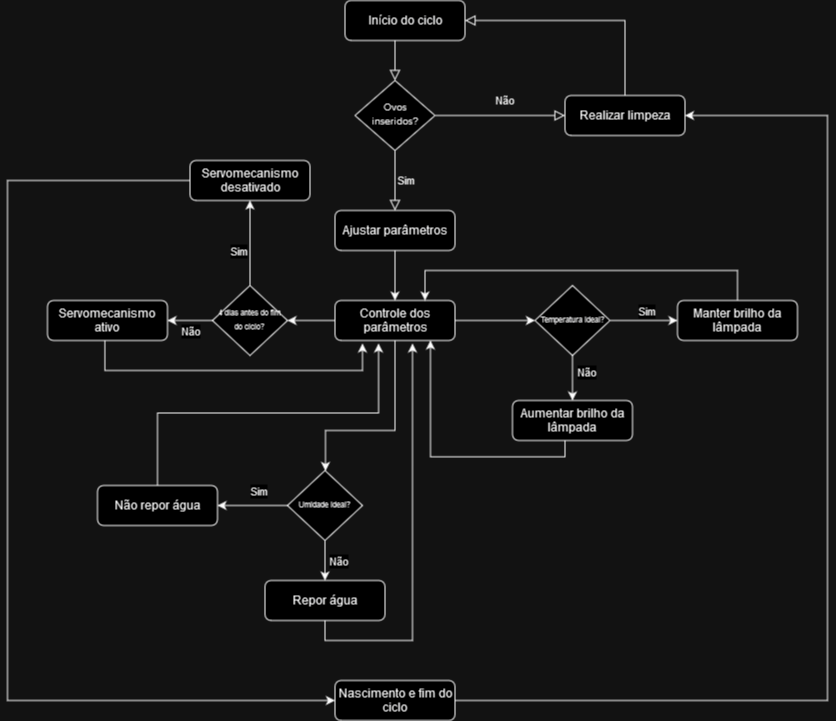

The diagram above was exported from draw.io. Its source (the exported page's mxGraphModel, read from the mxfile embedded in the PNG):
<mxGraphModel dx="2261" dy="754" grid="1" gridSize="10" guides="1" tooltips="1" connect="1" arrows="1" fold="1" page="1" pageScale="1" pageWidth="827" pageHeight="1169" math="0" shadow="0">
  <root>
    <mxCell id="WIyWlLk6GJQsqaUBKTNV-0" />
    <mxCell id="WIyWlLk6GJQsqaUBKTNV-1" parent="WIyWlLk6GJQsqaUBKTNV-0" />
    <mxCell id="WIyWlLk6GJQsqaUBKTNV-2" value="" style="rounded=0;html=1;jettySize=auto;orthogonalLoop=1;fontSize=11;endArrow=block;endFill=0;endSize=8;strokeWidth=1;shadow=0;labelBackgroundColor=none;edgeStyle=orthogonalEdgeStyle;" parent="WIyWlLk6GJQsqaUBKTNV-1" source="WIyWlLk6GJQsqaUBKTNV-3" target="WIyWlLk6GJQsqaUBKTNV-6" edge="1">
      <mxGeometry relative="1" as="geometry">
        <Array as="points">
          <mxPoint x="297.5" y="130" />
          <mxPoint x="297.5" y="130" />
        </Array>
      </mxGeometry>
    </mxCell>
    <mxCell id="WIyWlLk6GJQsqaUBKTNV-3" value="Início do ciclo" style="rounded=1;whiteSpace=wrap;html=1;fontSize=12;glass=0;strokeWidth=1;shadow=0;" parent="WIyWlLk6GJQsqaUBKTNV-1" vertex="1">
      <mxGeometry x="247.5" y="80" width="120" height="40" as="geometry" />
    </mxCell>
    <mxCell id="WIyWlLk6GJQsqaUBKTNV-5" value="Não" style="edgeStyle=orthogonalEdgeStyle;rounded=0;html=1;jettySize=auto;orthogonalLoop=1;fontSize=11;endArrow=block;endFill=0;endSize=8;strokeWidth=1;shadow=0;labelBackgroundColor=none;" parent="WIyWlLk6GJQsqaUBKTNV-1" source="WIyWlLk6GJQsqaUBKTNV-6" target="WIyWlLk6GJQsqaUBKTNV-7" edge="1">
      <mxGeometry x="0.0625" y="15" relative="1" as="geometry">
        <mxPoint as="offset" />
        <Array as="points">
          <mxPoint x="412.5" y="195" />
          <mxPoint x="412.5" y="195" />
        </Array>
      </mxGeometry>
    </mxCell>
    <mxCell id="WIyWlLk6GJQsqaUBKTNV-6" value="&lt;font style=&quot;font-size: 10px;&quot;&gt;Ovos inseridos?&lt;/font&gt;" style="rhombus;whiteSpace=wrap;html=1;shadow=0;fontFamily=Helvetica;fontSize=12;align=center;strokeWidth=1;spacing=6;spacingTop=-4;" parent="WIyWlLk6GJQsqaUBKTNV-1" vertex="1">
      <mxGeometry x="257.5" y="160" width="80" height="70" as="geometry" />
    </mxCell>
    <mxCell id="WIyWlLk6GJQsqaUBKTNV-7" value="Realizar limpeza" style="rounded=1;whiteSpace=wrap;html=1;fontSize=12;glass=0;strokeWidth=1;shadow=0;" parent="WIyWlLk6GJQsqaUBKTNV-1" vertex="1">
      <mxGeometry x="467.5" y="175" width="120" height="40" as="geometry" />
    </mxCell>
    <mxCell id="MwYGbnp451no8yMFaxm8-2" value="Sim" style="edgeStyle=orthogonalEdgeStyle;rounded=0;html=1;jettySize=auto;orthogonalLoop=1;fontSize=11;endArrow=block;endFill=0;endSize=8;strokeWidth=1;shadow=0;labelBackgroundColor=none;exitX=0.5;exitY=1;exitDx=0;exitDy=0;entryX=0.5;entryY=0;entryDx=0;entryDy=0;" parent="WIyWlLk6GJQsqaUBKTNV-1" source="WIyWlLk6GJQsqaUBKTNV-6" target="MwYGbnp451no8yMFaxm8-7" edge="1">
      <mxGeometry y="10" relative="1" as="geometry">
        <mxPoint as="offset" />
        <mxPoint x="412.5" y="250" as="sourcePoint" />
        <mxPoint x="476.5" y="250" as="targetPoint" />
      </mxGeometry>
    </mxCell>
    <mxCell id="MwYGbnp451no8yMFaxm8-3" value="" style="edgeStyle=orthogonalEdgeStyle;rounded=0;html=1;jettySize=auto;orthogonalLoop=1;fontSize=11;endArrow=block;endFill=0;endSize=8;strokeWidth=1;shadow=0;labelBackgroundColor=none;exitX=0.5;exitY=0;exitDx=0;exitDy=0;entryX=1;entryY=0.5;entryDx=0;entryDy=0;" parent="WIyWlLk6GJQsqaUBKTNV-1" source="WIyWlLk6GJQsqaUBKTNV-7" target="WIyWlLk6GJQsqaUBKTNV-3" edge="1">
      <mxGeometry x="-1" y="-191" relative="1" as="geometry">
        <mxPoint x="-171" y="190" as="offset" />
        <mxPoint x="532.5" y="120" as="sourcePoint" />
        <mxPoint x="382.5" y="100" as="targetPoint" />
        <Array as="points">
          <mxPoint x="527.5" y="100" />
        </Array>
      </mxGeometry>
    </mxCell>
    <mxCell id="MwYGbnp451no8yMFaxm8-12" value="" style="edgeStyle=orthogonalEdgeStyle;rounded=0;orthogonalLoop=1;jettySize=auto;html=1;" parent="WIyWlLk6GJQsqaUBKTNV-1" source="MwYGbnp451no8yMFaxm8-7" target="MwYGbnp451no8yMFaxm8-11" edge="1">
      <mxGeometry relative="1" as="geometry" />
    </mxCell>
    <mxCell id="MwYGbnp451no8yMFaxm8-7" value="Ajustar parâmetros" style="rounded=1;whiteSpace=wrap;html=1;fontSize=12;glass=0;strokeWidth=1;shadow=0;" parent="WIyWlLk6GJQsqaUBKTNV-1" vertex="1">
      <mxGeometry x="237.5" y="290" width="120" height="40" as="geometry" />
    </mxCell>
    <mxCell id="MwYGbnp451no8yMFaxm8-24" style="edgeStyle=orthogonalEdgeStyle;rounded=0;orthogonalLoop=1;jettySize=auto;html=1;exitX=1;exitY=0.5;exitDx=0;exitDy=0;entryX=0;entryY=0.5;entryDx=0;entryDy=0;" parent="WIyWlLk6GJQsqaUBKTNV-1" source="MwYGbnp451no8yMFaxm8-11" target="MwYGbnp451no8yMFaxm8-14" edge="1">
      <mxGeometry relative="1" as="geometry" />
    </mxCell>
    <mxCell id="MwYGbnp451no8yMFaxm8-38" value="" style="edgeStyle=orthogonalEdgeStyle;rounded=0;orthogonalLoop=1;jettySize=auto;html=1;" parent="WIyWlLk6GJQsqaUBKTNV-1" source="MwYGbnp451no8yMFaxm8-11" target="MwYGbnp451no8yMFaxm8-25" edge="1">
      <mxGeometry relative="1" as="geometry">
        <Array as="points">
          <mxPoint x="298" y="510" />
          <mxPoint x="228" y="510" />
        </Array>
      </mxGeometry>
    </mxCell>
    <mxCell id="MwYGbnp451no8yMFaxm8-44" value="" style="edgeStyle=orthogonalEdgeStyle;rounded=0;orthogonalLoop=1;jettySize=auto;html=1;" parent="WIyWlLk6GJQsqaUBKTNV-1" source="MwYGbnp451no8yMFaxm8-11" target="MwYGbnp451no8yMFaxm8-43" edge="1">
      <mxGeometry relative="1" as="geometry" />
    </mxCell>
    <mxCell id="MwYGbnp451no8yMFaxm8-11" value="Controle dos parâmetros" style="rounded=1;whiteSpace=wrap;html=1;fontSize=12;glass=0;strokeWidth=1;shadow=0;" parent="WIyWlLk6GJQsqaUBKTNV-1" vertex="1">
      <mxGeometry x="237.5" y="380" width="120" height="40" as="geometry" />
    </mxCell>
    <mxCell id="MwYGbnp451no8yMFaxm8-20" value="" style="edgeStyle=orthogonalEdgeStyle;rounded=0;orthogonalLoop=1;jettySize=auto;html=1;" parent="WIyWlLk6GJQsqaUBKTNV-1" source="MwYGbnp451no8yMFaxm8-14" target="MwYGbnp451no8yMFaxm8-17" edge="1">
      <mxGeometry relative="1" as="geometry" />
    </mxCell>
    <mxCell id="MwYGbnp451no8yMFaxm8-22" value="Não" style="edgeLabel;html=1;align=center;verticalAlign=middle;resizable=0;points=[];" parent="MwYGbnp451no8yMFaxm8-20" vertex="1" connectable="0">
      <mxGeometry x="-0.3481" y="-2" relative="1" as="geometry">
        <mxPoint x="15" y="1" as="offset" />
      </mxGeometry>
    </mxCell>
    <mxCell id="MwYGbnp451no8yMFaxm8-21" value="" style="edgeStyle=orthogonalEdgeStyle;rounded=0;orthogonalLoop=1;jettySize=auto;html=1;" parent="WIyWlLk6GJQsqaUBKTNV-1" source="MwYGbnp451no8yMFaxm8-14" target="MwYGbnp451no8yMFaxm8-16" edge="1">
      <mxGeometry relative="1" as="geometry" />
    </mxCell>
    <mxCell id="MwYGbnp451no8yMFaxm8-23" value="Sim" style="edgeLabel;html=1;align=center;verticalAlign=middle;resizable=0;points=[];" parent="MwYGbnp451no8yMFaxm8-21" vertex="1" connectable="0">
      <mxGeometry x="-0.3846" y="-3" relative="1" as="geometry">
        <mxPoint x="15" y="-13" as="offset" />
      </mxGeometry>
    </mxCell>
    <mxCell id="MwYGbnp451no8yMFaxm8-14" value="&lt;font style=&quot;font-size: 8px;&quot;&gt;Temperatura ideal?&lt;/font&gt;" style="rhombus;whiteSpace=wrap;html=1;shadow=0;fontFamily=Helvetica;fontSize=12;align=center;strokeWidth=1;spacing=6;spacingTop=-4;" parent="WIyWlLk6GJQsqaUBKTNV-1" vertex="1">
      <mxGeometry x="437.5" y="365" width="75" height="70" as="geometry" />
    </mxCell>
    <mxCell id="MwYGbnp451no8yMFaxm8-62" style="edgeStyle=orthogonalEdgeStyle;rounded=0;orthogonalLoop=1;jettySize=auto;html=1;exitX=0.5;exitY=0;exitDx=0;exitDy=0;entryX=0.75;entryY=0;entryDx=0;entryDy=0;" parent="WIyWlLk6GJQsqaUBKTNV-1" source="MwYGbnp451no8yMFaxm8-16" target="MwYGbnp451no8yMFaxm8-11" edge="1">
      <mxGeometry relative="1" as="geometry">
        <Array as="points">
          <mxPoint x="640" y="350" />
          <mxPoint x="328" y="350" />
        </Array>
      </mxGeometry>
    </mxCell>
    <mxCell id="MwYGbnp451no8yMFaxm8-16" value="Manter brilho da lâmpada" style="rounded=1;whiteSpace=wrap;html=1;fontSize=12;glass=0;strokeWidth=1;shadow=0;" parent="WIyWlLk6GJQsqaUBKTNV-1" vertex="1">
      <mxGeometry x="580" y="380" width="120" height="40" as="geometry" />
    </mxCell>
    <mxCell id="MwYGbnp451no8yMFaxm8-63" style="edgeStyle=orthogonalEdgeStyle;rounded=0;orthogonalLoop=1;jettySize=auto;html=1;exitX=0.5;exitY=1;exitDx=0;exitDy=0;entryX=0.858;entryY=1.092;entryDx=0;entryDy=0;entryPerimeter=0;" parent="WIyWlLk6GJQsqaUBKTNV-1" edge="1">
      <mxGeometry relative="1" as="geometry">
        <mxPoint x="467.5" y="516.32" as="sourcePoint" />
        <mxPoint x="332.9600000000005" y="419.99999999999983" as="targetPoint" />
        <Array as="points">
          <mxPoint x="467.5" y="536.32" />
          <mxPoint x="333.5" y="536.32" />
        </Array>
      </mxGeometry>
    </mxCell>
    <mxCell id="MwYGbnp451no8yMFaxm8-17" value="Aumentar brilho da lâmpada" style="rounded=1;whiteSpace=wrap;html=1;fontSize=12;glass=0;strokeWidth=1;shadow=0;" parent="WIyWlLk6GJQsqaUBKTNV-1" vertex="1">
      <mxGeometry x="415" y="480" width="120" height="40" as="geometry" />
    </mxCell>
    <mxCell id="MwYGbnp451no8yMFaxm8-33" value="" style="edgeStyle=orthogonalEdgeStyle;rounded=0;orthogonalLoop=1;jettySize=auto;html=1;" parent="WIyWlLk6GJQsqaUBKTNV-1" source="MwYGbnp451no8yMFaxm8-25" target="MwYGbnp451no8yMFaxm8-32" edge="1">
      <mxGeometry relative="1" as="geometry" />
    </mxCell>
    <mxCell id="MwYGbnp451no8yMFaxm8-34" value="Não" style="edgeLabel;html=1;align=center;verticalAlign=middle;resizable=0;points=[];" parent="MwYGbnp451no8yMFaxm8-33" vertex="1" connectable="0">
      <mxGeometry x="0.2759" y="-3" relative="1" as="geometry">
        <mxPoint x="16" y="-6" as="offset" />
      </mxGeometry>
    </mxCell>
    <mxCell id="MwYGbnp451no8yMFaxm8-36" value="" style="edgeStyle=orthogonalEdgeStyle;rounded=0;orthogonalLoop=1;jettySize=auto;html=1;" parent="WIyWlLk6GJQsqaUBKTNV-1" source="MwYGbnp451no8yMFaxm8-25" target="MwYGbnp451no8yMFaxm8-35" edge="1">
      <mxGeometry relative="1" as="geometry" />
    </mxCell>
    <mxCell id="MwYGbnp451no8yMFaxm8-37" value="Sim" style="edgeLabel;html=1;align=center;verticalAlign=middle;resizable=0;points=[];" parent="MwYGbnp451no8yMFaxm8-36" vertex="1" connectable="0">
      <mxGeometry x="-0.398" y="3" relative="1" as="geometry">
        <mxPoint x="-9" y="-18" as="offset" />
      </mxGeometry>
    </mxCell>
    <mxCell id="MwYGbnp451no8yMFaxm8-25" value="&lt;font style=&quot;font-size: 8px;&quot;&gt;Umidade ideal?&lt;/font&gt;" style="rhombus;whiteSpace=wrap;html=1;shadow=0;fontFamily=Helvetica;fontSize=12;align=center;strokeWidth=1;spacing=6;spacingTop=-4;" parent="WIyWlLk6GJQsqaUBKTNV-1" vertex="1">
      <mxGeometry x="190" y="550" width="75" height="70" as="geometry" />
    </mxCell>
    <mxCell id="MwYGbnp451no8yMFaxm8-70" style="edgeStyle=orthogonalEdgeStyle;rounded=0;orthogonalLoop=1;jettySize=auto;html=1;exitX=0.5;exitY=1;exitDx=0;exitDy=0;entryX=0.646;entryY=1.075;entryDx=0;entryDy=0;entryPerimeter=0;" parent="WIyWlLk6GJQsqaUBKTNV-1" source="MwYGbnp451no8yMFaxm8-32" target="MwYGbnp451no8yMFaxm8-11" edge="1">
      <mxGeometry relative="1" as="geometry" />
    </mxCell>
    <mxCell id="MwYGbnp451no8yMFaxm8-32" value="Repor água" style="rounded=1;whiteSpace=wrap;html=1;fontSize=12;glass=0;strokeWidth=1;shadow=0;" parent="WIyWlLk6GJQsqaUBKTNV-1" vertex="1">
      <mxGeometry x="167.5" y="660" width="120" height="40" as="geometry" />
    </mxCell>
    <mxCell id="MwYGbnp451no8yMFaxm8-69" style="edgeStyle=orthogonalEdgeStyle;rounded=0;orthogonalLoop=1;jettySize=auto;html=1;exitX=0.5;exitY=0;exitDx=0;exitDy=0;entryX=0.363;entryY=1.075;entryDx=0;entryDy=0;entryPerimeter=0;" parent="WIyWlLk6GJQsqaUBKTNV-1" source="MwYGbnp451no8yMFaxm8-35" target="MwYGbnp451no8yMFaxm8-11" edge="1">
      <mxGeometry relative="1" as="geometry">
        <mxPoint x="180" y="490" as="targetPoint" />
      </mxGeometry>
    </mxCell>
    <mxCell id="MwYGbnp451no8yMFaxm8-35" value="Não repor água" style="rounded=1;whiteSpace=wrap;html=1;fontSize=12;glass=0;strokeWidth=1;shadow=0;" parent="WIyWlLk6GJQsqaUBKTNV-1" vertex="1">
      <mxGeometry y="565" width="120" height="40" as="geometry" />
    </mxCell>
    <mxCell id="MwYGbnp451no8yMFaxm8-54" style="edgeStyle=orthogonalEdgeStyle;rounded=0;orthogonalLoop=1;jettySize=auto;html=1;entryX=1;entryY=0.5;entryDx=0;entryDy=0;exitX=1;exitY=0.5;exitDx=0;exitDy=0;" parent="WIyWlLk6GJQsqaUBKTNV-1" source="MwYGbnp451no8yMFaxm8-39" target="WIyWlLk6GJQsqaUBKTNV-7" edge="1">
      <mxGeometry relative="1" as="geometry">
        <mxPoint x="610" y="200" as="targetPoint" />
        <mxPoint x="560" y="775" as="sourcePoint" />
        <Array as="points">
          <mxPoint x="730" y="780" />
          <mxPoint x="730" y="195" />
        </Array>
      </mxGeometry>
    </mxCell>
    <mxCell id="MwYGbnp451no8yMFaxm8-46" value="" style="edgeStyle=orthogonalEdgeStyle;rounded=0;orthogonalLoop=1;jettySize=auto;html=1;" parent="WIyWlLk6GJQsqaUBKTNV-1" source="MwYGbnp451no8yMFaxm8-43" edge="1">
      <mxGeometry relative="1" as="geometry">
        <mxPoint x="152.5" y="280" as="targetPoint" />
      </mxGeometry>
    </mxCell>
    <mxCell id="MwYGbnp451no8yMFaxm8-52" value="Sim" style="edgeLabel;html=1;align=center;verticalAlign=middle;resizable=0;points=[];" parent="MwYGbnp451no8yMFaxm8-46" vertex="1" connectable="0">
      <mxGeometry x="-0.2824" relative="1" as="geometry">
        <mxPoint x="-12" y="-4" as="offset" />
      </mxGeometry>
    </mxCell>
    <mxCell id="MwYGbnp451no8yMFaxm8-50" value="" style="edgeStyle=orthogonalEdgeStyle;rounded=0;orthogonalLoop=1;jettySize=auto;html=1;" parent="WIyWlLk6GJQsqaUBKTNV-1" source="MwYGbnp451no8yMFaxm8-43" target="MwYGbnp451no8yMFaxm8-49" edge="1">
      <mxGeometry relative="1" as="geometry" />
    </mxCell>
    <mxCell id="MwYGbnp451no8yMFaxm8-51" value="Não" style="edgeLabel;html=1;align=center;verticalAlign=middle;resizable=0;points=[];" parent="MwYGbnp451no8yMFaxm8-50" vertex="1" connectable="0">
      <mxGeometry x="0.0148" y="1" relative="1" as="geometry">
        <mxPoint y="9" as="offset" />
      </mxGeometry>
    </mxCell>
    <mxCell id="MwYGbnp451no8yMFaxm8-43" value="&lt;font style=&quot;font-size: 8px;&quot;&gt;4 dias antes do fim do ciclo?&lt;/font&gt;" style="rhombus;whiteSpace=wrap;html=1;shadow=0;fontFamily=Helvetica;fontSize=12;align=center;strokeWidth=1;spacing=6;spacingTop=-4;" parent="WIyWlLk6GJQsqaUBKTNV-1" vertex="1">
      <mxGeometry x="115" y="365" width="75" height="70" as="geometry" />
    </mxCell>
    <mxCell id="MwYGbnp451no8yMFaxm8-66" style="edgeStyle=orthogonalEdgeStyle;rounded=0;orthogonalLoop=1;jettySize=auto;html=1;exitX=0.5;exitY=1;exitDx=0;exitDy=0;entryX=0.251;entryY=1.075;entryDx=0;entryDy=0;entryPerimeter=0;" parent="WIyWlLk6GJQsqaUBKTNV-1" edge="1">
      <mxGeometry relative="1" as="geometry">
        <mxPoint x="264.9999999999999" y="423" as="targetPoint" />
        <mxPoint x="7.38" y="420" as="sourcePoint" />
        <Array as="points">
          <mxPoint x="7" y="450" />
          <mxPoint x="265" y="450" />
        </Array>
      </mxGeometry>
    </mxCell>
    <mxCell id="MwYGbnp451no8yMFaxm8-49" value="Servomecanismo ativo" style="rounded=1;whiteSpace=wrap;html=1;fontSize=12;glass=0;strokeWidth=1;shadow=0;" parent="WIyWlLk6GJQsqaUBKTNV-1" vertex="1">
      <mxGeometry x="-50" y="380" width="120" height="40" as="geometry" />
    </mxCell>
    <mxCell id="MwYGbnp451no8yMFaxm8-68" style="edgeStyle=orthogonalEdgeStyle;rounded=0;orthogonalLoop=1;jettySize=auto;html=1;exitX=0;exitY=0.5;exitDx=0;exitDy=0;entryX=0;entryY=0.5;entryDx=0;entryDy=0;" parent="WIyWlLk6GJQsqaUBKTNV-1" source="MwYGbnp451no8yMFaxm8-53" target="MwYGbnp451no8yMFaxm8-39" edge="1">
      <mxGeometry relative="1" as="geometry">
        <Array as="points">
          <mxPoint x="-90" y="260" />
          <mxPoint x="-90" y="780" />
        </Array>
      </mxGeometry>
    </mxCell>
    <mxCell id="MwYGbnp451no8yMFaxm8-53" value="Servomecanismo desativado" style="rounded=1;whiteSpace=wrap;html=1;fontSize=12;glass=0;strokeWidth=1;shadow=0;" parent="WIyWlLk6GJQsqaUBKTNV-1" vertex="1">
      <mxGeometry x="92.5" y="240" width="120" height="40" as="geometry" />
    </mxCell>
    <mxCell id="MwYGbnp451no8yMFaxm8-39" value="Nascimento e fim do ciclo" style="rounded=1;whiteSpace=wrap;html=1;fontSize=12;glass=0;strokeWidth=1;shadow=0;" parent="WIyWlLk6GJQsqaUBKTNV-1" vertex="1">
      <mxGeometry x="237.5" y="760" width="120" height="40" as="geometry" />
    </mxCell>
  </root>
</mxGraphModel>